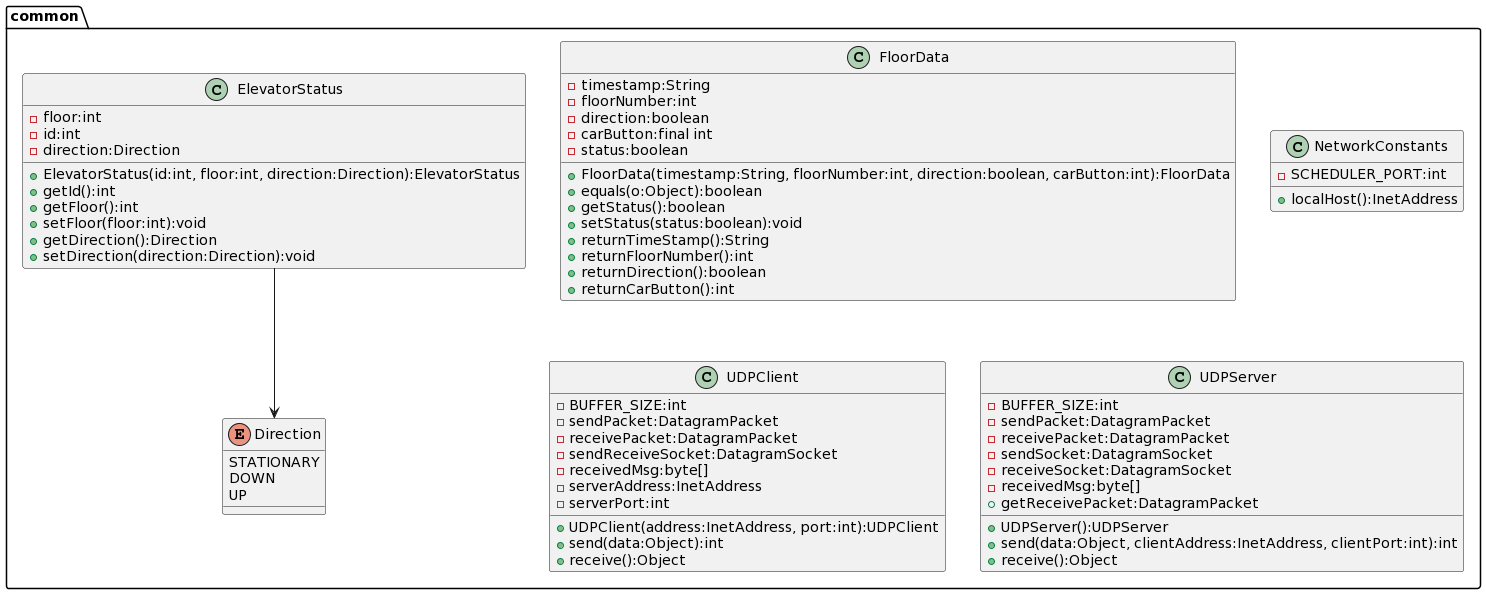

The diagram above was rendered by PlantUML. Its source (embedded in the PNG):
@startuml
package common {
enum Direction {
STATIONARY
DOWN
UP
}
class ElevatorStatus {
-floor:int
-id:int
-direction:Direction
+ElevatorStatus(id:int, floor:int, direction:Direction):ElevatorStatus
+getId():int
+getFloor():int
+setFloor(floor:int):void
+getDirection():Direction
+setDirection(direction:Direction):void
}
class FloorData {
-timestamp:String
-floorNumber:int
-direction:boolean
-carButton:final int
-status:boolean
+FloorData(timestamp:String, floorNumber:int, direction:boolean, carButton:int):FloorData
+equals(o:Object):boolean
+getStatus():boolean
+setStatus(status:boolean):void
+returnTimeStamp():String
+returnFloorNumber():int
+returnDirection():boolean
+returnCarButton():int
}
class NetworkConstants {
-SCHEDULER_PORT:int
+localHost():InetAddress
}

class UDPClient {
-BUFFER_SIZE:int
-sendPacket:DatagramPacket
-receivePacket:DatagramPacket
-sendReceiveSocket:DatagramSocket
-receivedMsg:byte[]
-serverAddress:InetAddress
-serverPort:int
+UDPClient(address:InetAddress, port:int):UDPClient
+send(data:Object):int
+receive():Object
}

class UDPServer {
-BUFFER_SIZE:int
-sendPacket:DatagramPacket
-receivePacket:DatagramPacket
-sendSocket:DatagramSocket
-receiveSocket:DatagramSocket
-receivedMsg:byte[]
+UDPServer():UDPServer
+getReceivePacket:DatagramPacket
+send(data:Object, clientAddress:InetAddress, clientPort:int):int
+receive():Object
}
}
ElevatorStatus --> Direction
@enduml